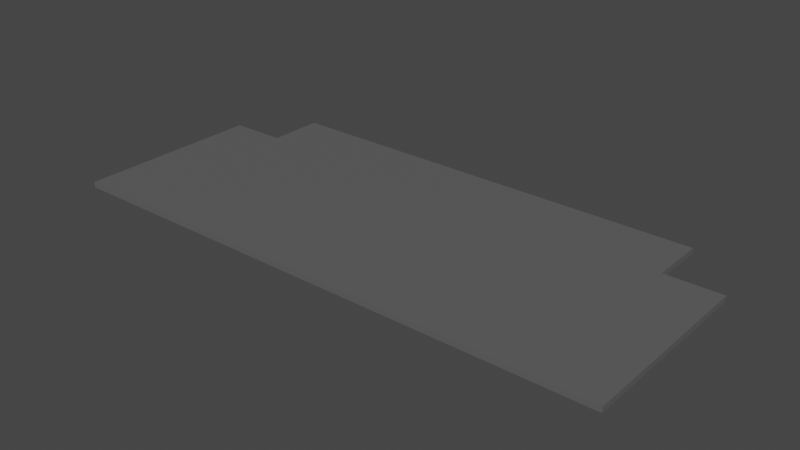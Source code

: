 # Source: rear.bottomcover.blend  (saved by Blender 3.6.11; exported with 4.5.12 LTS)
import bpy
from mathutils import Matrix  # noqa: F401  (used for matrix-valued properties, if any)

bpy.ops.wm.read_factory_settings(use_empty=True)
scene = bpy.context.scene
scene.name = 'Scene'

# ---- materials (node trees are filled in below, after node groups)
mat_3dprinted_black = bpy.data.materials.new('3DPrinted.Black')
mat_3dprinted_black.use_transparent_shadow = False

# ---- material node trees
mat_3dprinted_black.use_nodes = True; mat_3dprinted_black.node_tree.nodes.clear()
_N = mat_3dprinted_black.node_tree.nodes; _L = mat_3dprinted_black.node_tree.links
n0 = _N.new('ShaderNodeBsdfPrincipled'); n0.name = 'Principled BSDF'; n0.location = (10, 300)
n0.distribution = 'GGX'
n0.subsurface_method = 'RANDOM_WALK_SKIN'
n0.inputs[0].default_value = (0.1149, 0.1149, 0.1149, 1.0)
n0.inputs[3].default_value = 1.45
n0.inputs[13].default_value = 0.2772
n0.inputs[27].default_value = (0.0, 0.0, 0.0, 1.0)
n0.inputs[28].default_value = 1.0
n1 = _N.new('ShaderNodeOutputMaterial'); n1.name = 'Material Output'; n1.location = (300, 300)
_L.new(n0.outputs[0], n1.inputs[0])
n1.is_active_output = True

# ---- world
world_world = bpy.data.worlds.new('World'); scene.world = world_world
world_world.use_nodes = True; world_world.node_tree.nodes.clear()
_N = world_world.node_tree.nodes; _L = world_world.node_tree.links
n0 = _N.new('ShaderNodeOutputWorld'); n0.name = 'World Output'; n0.location = (300, 300)
n1 = _N.new('ShaderNodeBackground'); n1.name = 'Background'; n1.location = (10, 300)
n1.inputs[0].default_value = (0.05088, 0.05088, 0.05088, 1.0)
_L.new(n1.outputs[0], n0.inputs[0])
n0.is_active_output = True
world_world.color = (0.05088, 0.05088, 0.05088)
world_world.use_sun_shadow = False
world_world.sun_shadow_jitter_overblur = 0.0

# ---- meshes
me_cube_037 = bpy.data.meshes.new('Cube.037')
me_cube_037.from_pydata([(20.8, -87.6, 0.0), (20.8, -87.6, 2.0), (20.2, -20.0, 0.0), (20.2, -20.0, 2.0), (179.8, -87.6, 0.0), (179.8, -87.6, 2.0), (179.8, -20.0, 0.0), (179.8, -20.0, 2.0), (20.2, -7.749e-07, 0.0), (20.2, -7.749e-07, 2.0), (179.8, -7.749e-07, 0.0), (179.8, -7.749e-07, 2.0), (200.0, -87.6, 0.0), (200.0, -87.6, 2.0), (200.0, -20.0, 0.0), (200.0, -20.0, 2.0), (0.0, -87.6, 0.0), (0.0, -87.6, 2.0), (0.0, -20.0, 0.0), (0.0, -20.0, 2.0)], [], [(3, 2, 18, 19), (3, 7, 11, 9), (4, 6, 14, 12), (2, 6, 4, 0), (7, 3, 1, 5), (8, 9, 11, 10), (2, 3, 9, 8), (7, 6, 10, 11), (6, 2, 8, 10), (14, 15, 13, 12), (7, 5, 13, 15), (6, 7, 15, 14), (5, 4, 12, 13), (16, 17, 19, 18), (0, 1, 17, 16), (1, 3, 19, 17), (2, 0, 16, 18), (0, 4, 5, 1)])
_uv = me_cube_037.uv_layers.new(name='UVMap')
_uv.uv.foreach_set('vector', [0.625, 0.25, 0.375, 0.25, 0.375, 0.25, 0.625, 0.25, 0.875, 0.5, 0.625, 0.5, 0.625, 0.5, 0.875, 0.5, 0.375, 0.75, 0.375, 0.5, 0.375, 0.5, 0.375, 0.75, 0.125, 0.5, 0.375, 0.5, 0.375, 0.75, 0.125, 0.75, 0.625, 0.5, 0.875, 0.5, 0.875, 0.75, 0.625, 0.75, 0.375, 0.25, 0.625, 0.25, 0.625, 0.5, 0.375, 0.5, 0.375, 0.25, 0.625, 0.25, 0.625, 0.25, 0.375, 0.25, 0.625, 0.5, 0.375, 0.5, 0.375, 0.5, 0.625, 0.5, 0.375, 0.5, 0.125, 0.5, 0.125, 0.5, 0.375, 0.5, 0.375, 0.5, 0.625, 0.5, 0.625, 0.75, 0.375, 0.75, 0.625, 0.5, 0.625, 0.75, 0.625, 0.75, 0.625, 0.5, 0.375, 0.5, 0.625, 0.5, 0.625, 0.5, 0.375, 0.5, 0.625, 0.75, 0.375, 0.75, 0.375, 0.75, 0.625, 0.75, 0.375, 0.0, 0.625, 0.0, 0.625, 0.25, 0.375, 0.25, 0.375, 1.0, 0.625, 1.0, 0.625, 1.0, 0.375, 1.0, 0.875, 0.75, 0.875, 0.5, 0.875, 0.5, 0.875, 0.75, 0.125, 0.5, 0.125, 0.75, 0.125, 0.75, 0.125, 0.5, 0.125, 0.75, 0.375, 0.75, 0.625, 0.75, 0.875, 0.75])
me_cube_037.materials.append(mat_3dprinted_black)
me_cube_037.update()

# ---- objects
ob_rear_bottom_base = bpy.data.objects.new('rear.bottom.base', me_cube_037)

# ---- transforms, parenting, visibility, modifiers, constraints
ob_rear_bottom_base.location = (0.0, 0.0, 0.0)

# ---- collection membership
scene.collection.objects.link(ob_rear_bottom_base)

# ---- scene / render settings (as saved in the file)
scene.frame_start = 1; scene.frame_end = 250; scene.frame_set(19)
scene.render.engine = 'BLENDER_EEVEE_NEXT'
scene.cycles.use_denoising = False
scene.cycles.samples = 128
scene.cycles.sampling_pattern = 'TABULATED_SOBOL'
scene.cycles.use_adaptive_sampling = False
scene.cycles.use_light_tree = False
scene.view_settings.view_transform = 'Filmic'
bpy.context.view_layer.update()

# ---- added for rendering (the .blend has no active camera and no usable light): camera, sun
cam_auto = bpy.data.cameras.new('AutoCamera')
cam_auto.lens = 50.0
cam_auto.sensor_width = 36.0
cam_auto.clip_end = 3545.52
ob_auto_camera = bpy.data.objects.new('AutoCamera', cam_auto)
scene.collection.objects.link(ob_auto_camera)
ob_auto_camera.location = (302.025, -286.23, 162.62)
ob_auto_camera.rotation_euler = (1.09748, -7.21219e-08, 0.694738)
scene.camera = ob_auto_camera
light_auto_sun = bpy.data.lights.new('AutoSun', 'SUN')
light_auto_sun.energy = 3.0
light_auto_sun.angle = 0.0523599
ob_auto_sun = bpy.data.objects.new('AutoSun', light_auto_sun)
scene.collection.objects.link(ob_auto_sun)
ob_auto_sun.rotation_euler = (0.872665, 0.174533, 0.523599)
bpy.context.view_layer.update()
